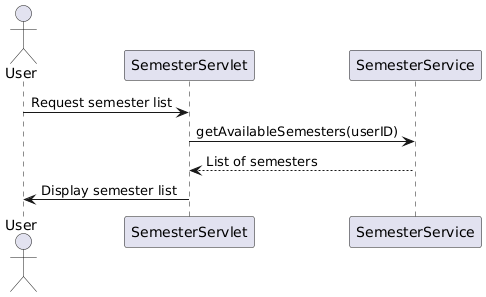

The diagram above was rendered by PlantUML. Its source (embedded in the PNG):
@startuml
actor User
participant "SemesterServlet" as SemS
participant "SemesterService" as SemService

User -> SemS: Request semester list
SemS -> SemService: getAvailableSemesters(userID)
SemService --> SemS: List of semesters
SemS -> User: Display semester list
@enduml